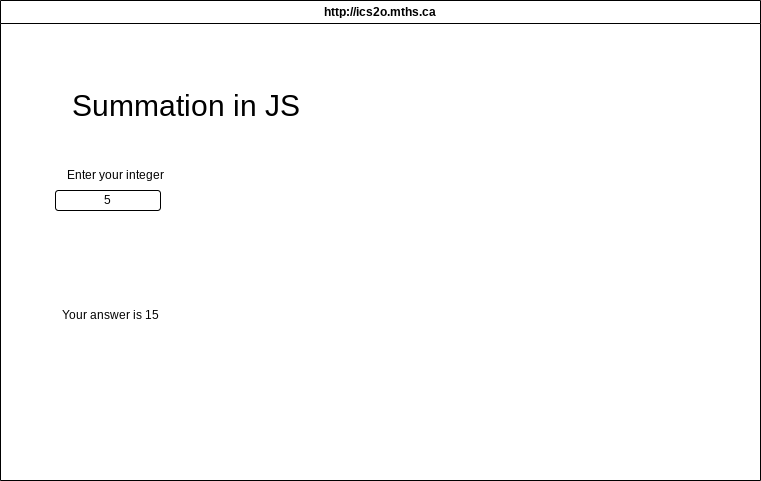

The diagram above was exported from draw.io. Its source (the exported page's mxGraphModel, read from the mxfile embedded in the PNG):
<mxGraphModel dx="1086" dy="692" grid="1" gridSize="10" guides="1" tooltips="1" connect="1" arrows="1" fold="1" page="1" pageScale="1" pageWidth="850" pageHeight="1100" math="0" shadow="0">
  <root>
    <mxCell id="0" />
    <mxCell id="1" parent="0" />
    <mxCell id="7" value="http://ics2o.mths.ca" style="swimlane;whiteSpace=wrap;html=1;" parent="1" vertex="1">
      <mxGeometry x="60" y="30" width="760" height="480" as="geometry" />
    </mxCell>
    <mxCell id="9" value="&lt;font style=&quot;font-size: 30px;&quot;&gt;Summation in JS&lt;/font&gt;" style="text;html=1;align=center;verticalAlign=middle;resizable=0;points=[];autosize=1;strokeColor=none;fillColor=none;" vertex="1" parent="1">
      <mxGeometry x="120" y="110" width="250" height="50" as="geometry" />
    </mxCell>
    <mxCell id="10" value="Enter your integer" style="text;html=1;align=center;verticalAlign=middle;resizable=0;points=[];autosize=1;strokeColor=none;fillColor=none;fontSize=12;" vertex="1" parent="1">
      <mxGeometry x="115" y="190" width="120" height="30" as="geometry" />
    </mxCell>
    <mxCell id="11" value="5" style="rounded=1;whiteSpace=wrap;html=1;fontSize=12;" vertex="1" parent="1">
      <mxGeometry x="115" y="220" width="105" height="20" as="geometry" />
    </mxCell>
    <mxCell id="13" value="Your answer is 15" style="text;html=1;align=center;verticalAlign=middle;resizable=0;points=[];autosize=1;strokeColor=none;fillColor=none;fontSize=12;" vertex="1" parent="1">
      <mxGeometry x="110" y="330" width="120" height="30" as="geometry" />
    </mxCell>
  </root>
</mxGraphModel>